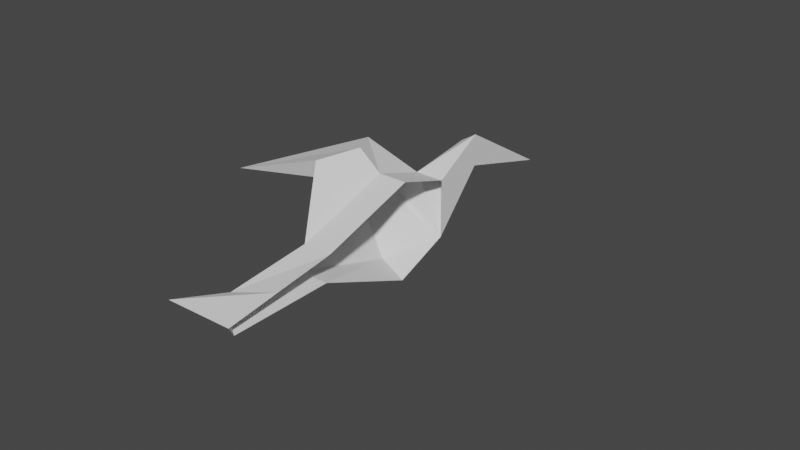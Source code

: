 # Source: Bird.blend  (saved by Blender 2.81.16; exported with 4.5.12 LTS)
import bpy
from mathutils import Matrix  # noqa: F401  (used for matrix-valued properties, if any)

bpy.ops.wm.read_factory_settings(use_empty=True)
scene = bpy.context.scene
scene.name = 'Scene'

# ---- collections
col_collection = bpy.data.collections.new('Collection'); scene.collection.children.link(col_collection)

# ---- world
world_world = bpy.data.worlds.new('World'); scene.world = world_world
world_world.use_nodes = True; world_world.node_tree.nodes.clear()
_N = world_world.node_tree.nodes; _L = world_world.node_tree.links
n0 = _N.new('ShaderNodeOutputWorld'); n0.name = 'World Output'; n0.location = (300, 300)
n1 = _N.new('ShaderNodeBackground'); n1.name = 'Background'; n1.location = (10, 300)
n1.inputs[0].default_value = (0.05088, 0.05088, 0.05088, 1.0)
_L.new(n1.outputs[0], n0.inputs[0])
n0.is_active_output = True
world_world.color = (0.05088, 0.05088, 0.05088)
world_world.use_sun_shadow = False
world_world.sun_shadow_jitter_overblur = 0.0

# ---- meshes
me_cube = bpy.data.meshes.new('Cube')
me_cube.from_pydata([(-0.9931, -4.353, -0.3385), (-1.0, -4.163, 0.5103), (-0.5321, 2.738, 1.671), (-1.0, 1.0, 1.0), (-2.572, 0.4398, 1.09), (-2.572, -1.981, 1.407), (-2.572, -1.981, 1.969), (-2.572, 0.4398, 1.969), (0.0, 1.0, -1.0), (0.0, 1.0, 1.0), (0.006871, -4.353, -0.3385), (0.0, -4.163, 0.5103), (-1.0, -0.7304, -1.407), (-1.0, -0.8088, 1.581), (-2.572, -0.3557, 0.9108), (-1.796, -0.8088, 2.225), (0.0, -0.8088, 1.581), (0.0, -0.9358, -1.764), (-7.388, -0.8036, -0.07003), (-2.346, -8.158, -0.04828), (0.0, -8.097, -0.06156), (-1.384, -6.966, -0.3668), (-1.384, -6.759, -0.08003), (0.0, -7.928, -0.3668), (0.0, -6.267, 0.2093), (0.0, 2.738, 0.9213), (0.0, 2.738, 2.011), (0.0, 6.056, 0.001563)], [(5, 18)], [(13, 3, 7, 15), (16, 13, 1, 11), (12, 0, 5, 14), (3, 8, 4, 7), (0, 1, 6, 5), (12, 17, 10, 0), (8, 17, 12), (8, 12, 14, 4), (18, 7, 4, 14), (9, 3, 13, 16), (1, 13, 15, 6), (14, 5, 6, 18), (6, 15, 18), (15, 7, 18), (2, 26, 27), (24, 22, 19, 20), (22, 21, 19), (0, 10, 23, 21), (1, 0, 21, 22), (11, 1, 22, 24), (20, 19, 21, 23), (8, 3, 2, 25), (9, 8, 25, 26), (3, 9, 26, 2), (26, 25, 27), (25, 2, 27)])
_uv = me_cube.uv_layers.new(name='UVMap')
_uv.uv.foreach_set('vector', [0.875, 0.625, 0.875, 0.5, 0.875, 0.5, 0.875, 0.625, 0.75, 0.625, 0.875, 0.625, 0.875, 0.75, 0.75, 0.75, 0.125, 0.625, 0.125, 0.75, 0.125, 0.75, 0.125, 0.625, 0.625, 0.25, 0.375, 0.25, 0.375, 0.25, 0.625, 0.25, 0.375, 1.0, 0.625, 1.0, 0.625, 1.0, 0.375, 1.0, 0.125, 0.625, 0.25, 0.625, 0.25, 0.75, 0.125, 0.75, 0.25, 0.5, 0.25, 0.625, 0.125, 0.625, 0.125, 0.5, 0.125, 0.625, 0.125, 0.625, 0.125, 0.5, 0.625, 0.125, 0.625, 0.25, 0.125, 0.5, 0.125, 0.625, 0.75, 0.5, 0.875, 0.5, 0.875, 0.625, 0.75, 0.625, 0.875, 0.75, 0.875, 0.625, 0.875, 0.625, 0.875, 0.75, 0.125, 0.625, 0.375, 1.0, 0.625, 1.0, 0.625, 0.125, 0.875, 0.75, 0.875, 0.625, 0.875, 0.625, 0.875, 0.625, 0.875, 0.5, 0.875, 0.625, 0.875, 0.5, 0.75, 0.5, 0.875, 0.5, 0.75, 0.75, 0.875, 0.75, 0.875, 0.75, 0.75, 0.75, 0.625, 1.0, 0.375, 1.0, 0.625, 1.0, 0.125, 0.75, 0.25, 0.75, 0.25, 0.75, 0.125, 0.75, 0.625, 1.0, 0.375, 1.0, 0.375, 1.0, 0.625, 1.0, 0.75, 0.75, 0.875, 0.75, 0.875, 0.75, 0.75, 0.75, 0.75, 0.75, 0.875, 0.75, 0.125, 0.75, 0.25, 0.75, 0.375, 0.25, 0.625, 0.25, 0.625, 0.25, 0.375, 0.25, 0.0, 0.0, 0.0, 0.0, 0.0, 0.0, 0.0, 0.0, 0.875, 0.5, 0.75, 0.5, 0.75, 0.5, 0.875, 0.5, 0.0, 0.0, 0.0, 0.0, 0.0, 0.0, 0.375, 0.25, 0.625, 0.25, 0.375, 0.25])
me_cube.use_remesh_fix_poles = True
me_cube.use_remesh_preserve_attributes = False
me_cube.use_mirror_vertex_groups = False
me_cube.update()

# ---- objects
ob_cube = bpy.data.objects.new('Cube', me_cube)

# ---- transforms, parenting, visibility, modifiers, constraints
ob_cube.location = (0.0, 0.0, 0.0)
ob_cube.lineart.crease_threshold = 0.0
_m = ob_cube.modifiers.new('Mirror', 'MIRROR')
_m.show_render = False
_m.use_mirror_vertex_groups = False

# ---- collection membership
col_collection.objects.link(ob_cube)

# ---- scene / render settings (as saved in the file)
scene.frame_start = 1; scene.frame_end = 250; scene.frame_set(1)
scene.render.engine = 'BLENDER_EEVEE_NEXT'
scene.cycles.use_denoising = False
scene.cycles.samples = 128
scene.cycles.sampling_pattern = 'TABULATED_SOBOL'
scene.cycles.use_adaptive_sampling = False
scene.cycles.use_light_tree = False
scene.view_settings.view_transform = 'Filmic'
bpy.context.view_layer.update()

# ---- added for rendering (the .blend has no active camera and no usable light): camera, sun
cam_auto = bpy.data.cameras.new('AutoCamera')
cam_auto.lens = 50.0
cam_auto.sensor_width = 36.0
cam_auto.clip_end = 1000.0
ob_auto_camera = bpy.data.objects.new('AutoCamera', cam_auto)
scene.collection.objects.link(ob_auto_camera)
ob_auto_camera.location = (19.3259, -24.2422, 15.691)
ob_auto_camera.rotation_euler = (1.09748, -7.21219e-08, 0.694738)
scene.camera = ob_auto_camera
light_auto_sun = bpy.data.lights.new('AutoSun', 'SUN')
light_auto_sun.energy = 3.0
light_auto_sun.angle = 0.0523599
ob_auto_sun = bpy.data.objects.new('AutoSun', light_auto_sun)
scene.collection.objects.link(ob_auto_sun)
ob_auto_sun.rotation_euler = (0.872665, 0.174533, 0.523599)
bpy.context.view_layer.update()
